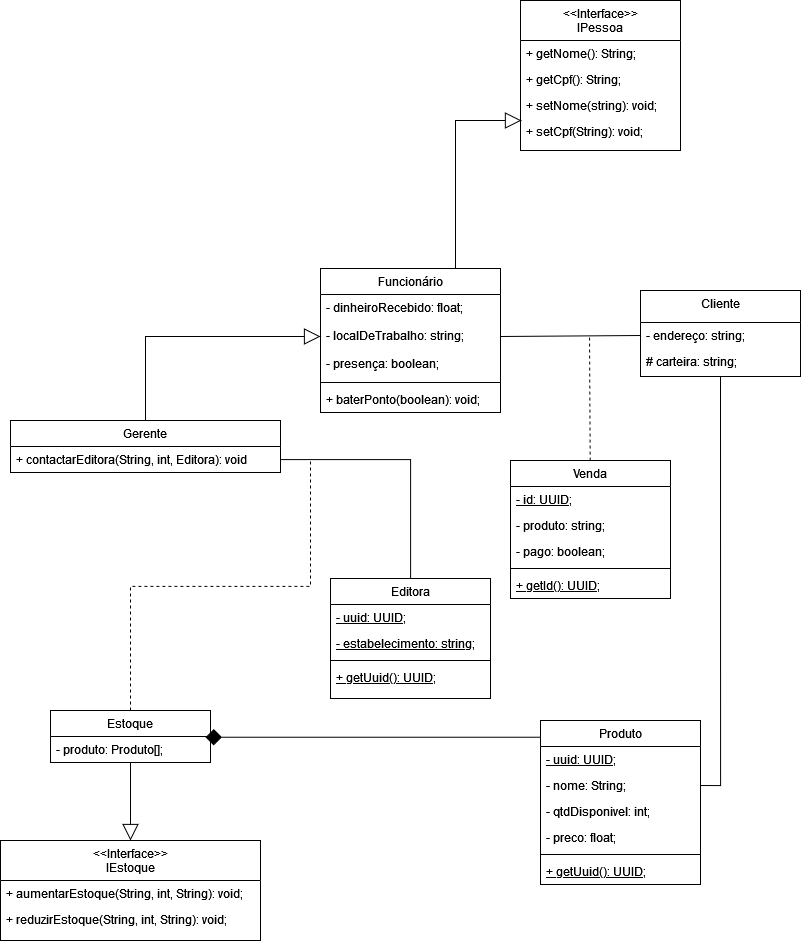

The diagram above was exported from draw.io. Its source (the exported page's mxGraphModel, read from the mxfile embedded in the PNG):
<mxGraphModel dx="1578" dy="836" grid="1" gridSize="10" guides="1" tooltips="1" connect="1" arrows="1" fold="1" page="1" pageScale="1" pageWidth="827" pageHeight="1169" math="0" shadow="0">
  <root>
    <mxCell id="WIyWlLk6GJQsqaUBKTNV-0" />
    <mxCell id="WIyWlLk6GJQsqaUBKTNV-1" parent="WIyWlLk6GJQsqaUBKTNV-0" />
    <mxCell id="iK2QxQm5Mgg3dDZXwLKG-37" style="edgeStyle=orthogonalEdgeStyle;rounded=0;orthogonalLoop=1;jettySize=auto;html=1;exitX=0.75;exitY=0;exitDx=0;exitDy=0;entryX=0.006;entryY=0.077;entryDx=0;entryDy=0;endArrow=block;endFill=0;endSize=14;entryPerimeter=0;" edge="1" parent="WIyWlLk6GJQsqaUBKTNV-1" source="zkfFHV4jXpPFQw0GAbJ--0" target="zkfFHV4jXpPFQw0GAbJ--21">
      <mxGeometry relative="1" as="geometry" />
    </mxCell>
    <mxCell id="zkfFHV4jXpPFQw0GAbJ--0" value="Funcionário" style="swimlane;fontStyle=0;align=center;verticalAlign=top;childLayout=stackLayout;horizontal=1;startSize=26;horizontalStack=0;resizeParent=1;resizeLast=0;collapsible=1;marginBottom=0;rounded=0;shadow=0;strokeWidth=1;" parent="WIyWlLk6GJQsqaUBKTNV-1" vertex="1">
      <mxGeometry x="333" y="308" width="180" height="144" as="geometry">
        <mxRectangle x="230" y="140" width="160" height="26" as="alternateBounds" />
      </mxGeometry>
    </mxCell>
    <mxCell id="zkfFHV4jXpPFQw0GAbJ--1" value="- dinheiroRecebido: float;&#10;&#10;- localDeTrabalho: string;&#10;&#10;- presença: boolean;&#10;&#10;" style="text;align=left;verticalAlign=top;spacingLeft=4;spacingRight=4;overflow=hidden;rotatable=0;points=[[0,0.5],[1,0.5]];portConstraint=eastwest;" parent="zkfFHV4jXpPFQw0GAbJ--0" vertex="1">
      <mxGeometry y="26" width="180" height="84" as="geometry" />
    </mxCell>
    <mxCell id="zkfFHV4jXpPFQw0GAbJ--4" value="" style="line;html=1;strokeWidth=1;align=left;verticalAlign=middle;spacingTop=-1;spacingLeft=3;spacingRight=3;rotatable=0;labelPosition=right;points=[];portConstraint=eastwest;" parent="zkfFHV4jXpPFQw0GAbJ--0" vertex="1">
      <mxGeometry y="110" width="180" height="8" as="geometry" />
    </mxCell>
    <mxCell id="zkfFHV4jXpPFQw0GAbJ--5" value="+ baterPonto(boolean): void;" style="text;align=left;verticalAlign=top;spacingLeft=4;spacingRight=4;overflow=hidden;rotatable=0;points=[[0,0.5],[1,0.5]];portConstraint=eastwest;" parent="zkfFHV4jXpPFQw0GAbJ--0" vertex="1">
      <mxGeometry y="118" width="180" height="26" as="geometry" />
    </mxCell>
    <mxCell id="VhO3QpzzkdtI3h5NSWX9-28" style="edgeStyle=none;rounded=0;orthogonalLoop=1;jettySize=auto;html=1;dashed=1;strokeWidth=1;endArrow=none;endFill=0;endSize=16;elbow=vertical;startSize=9;jumpSize=6;entryX=0.5;entryY=1;entryDx=0;entryDy=0;" edge="1" parent="WIyWlLk6GJQsqaUBKTNV-1" source="zkfFHV4jXpPFQw0GAbJ--6">
      <mxGeometry relative="1" as="geometry">
        <mxPoint x="602" y="375" as="targetPoint" />
        <Array as="points" />
      </mxGeometry>
    </mxCell>
    <mxCell id="zkfFHV4jXpPFQw0GAbJ--6" value="Venda" style="swimlane;fontStyle=0;align=center;verticalAlign=top;childLayout=stackLayout;horizontal=1;startSize=26;horizontalStack=0;resizeParent=1;resizeLast=0;collapsible=1;marginBottom=0;rounded=0;shadow=0;strokeWidth=1;" parent="WIyWlLk6GJQsqaUBKTNV-1" vertex="1">
      <mxGeometry x="523" y="500" width="160" height="138" as="geometry">
        <mxRectangle x="130" y="380" width="160" height="26" as="alternateBounds" />
      </mxGeometry>
    </mxCell>
    <mxCell id="zkfFHV4jXpPFQw0GAbJ--7" value="- id: UUID;" style="text;align=left;verticalAlign=top;spacingLeft=4;spacingRight=4;overflow=hidden;rotatable=0;points=[[0,0.5],[1,0.5]];portConstraint=eastwest;fontStyle=4" parent="zkfFHV4jXpPFQw0GAbJ--6" vertex="1">
      <mxGeometry y="26" width="160" height="26" as="geometry" />
    </mxCell>
    <mxCell id="zkfFHV4jXpPFQw0GAbJ--8" value="- produto: string;" style="text;align=left;verticalAlign=top;spacingLeft=4;spacingRight=4;overflow=hidden;rotatable=0;points=[[0,0.5],[1,0.5]];portConstraint=eastwest;rounded=0;shadow=0;html=0;" parent="zkfFHV4jXpPFQw0GAbJ--6" vertex="1">
      <mxGeometry y="52" width="160" height="26" as="geometry" />
    </mxCell>
    <mxCell id="iK2QxQm5Mgg3dDZXwLKG-5" value="- pago: boolean;" style="text;align=left;verticalAlign=top;spacingLeft=4;spacingRight=4;overflow=hidden;rotatable=0;points=[[0,0.5],[1,0.5]];portConstraint=eastwest;rounded=0;shadow=0;html=0;" vertex="1" parent="zkfFHV4jXpPFQw0GAbJ--6">
      <mxGeometry y="78" width="160" height="26" as="geometry" />
    </mxCell>
    <mxCell id="zkfFHV4jXpPFQw0GAbJ--9" value="" style="line;html=1;strokeWidth=1;align=left;verticalAlign=middle;spacingTop=-1;spacingLeft=3;spacingRight=3;rotatable=0;labelPosition=right;points=[];portConstraint=eastwest;" parent="zkfFHV4jXpPFQw0GAbJ--6" vertex="1">
      <mxGeometry y="104" width="160" height="8" as="geometry" />
    </mxCell>
    <mxCell id="zkfFHV4jXpPFQw0GAbJ--10" value="+ getId(): UUID;" style="text;align=left;verticalAlign=top;spacingLeft=4;spacingRight=4;overflow=hidden;rotatable=0;points=[[0,0.5],[1,0.5]];portConstraint=eastwest;fontStyle=4" parent="zkfFHV4jXpPFQw0GAbJ--6" vertex="1">
      <mxGeometry y="112" width="160" height="26" as="geometry" />
    </mxCell>
    <mxCell id="zkfFHV4jXpPFQw0GAbJ--17" value="&lt;&lt;Interface&gt;&gt;&#10;IPessoa" style="swimlane;fontStyle=0;align=center;verticalAlign=top;childLayout=stackLayout;horizontal=1;startSize=40;horizontalStack=0;resizeParent=1;resizeLast=0;collapsible=1;marginBottom=0;rounded=0;shadow=0;strokeWidth=1;" parent="WIyWlLk6GJQsqaUBKTNV-1" vertex="1">
      <mxGeometry x="533" y="40" width="160" height="150" as="geometry">
        <mxRectangle x="550" y="140" width="160" height="26" as="alternateBounds" />
      </mxGeometry>
    </mxCell>
    <mxCell id="zkfFHV4jXpPFQw0GAbJ--18" value="+ getNome(): String;" style="text;align=left;verticalAlign=top;spacingLeft=4;spacingRight=4;overflow=hidden;rotatable=0;points=[[0,0.5],[1,0.5]];portConstraint=eastwest;" parent="zkfFHV4jXpPFQw0GAbJ--17" vertex="1">
      <mxGeometry y="40" width="160" height="26" as="geometry" />
    </mxCell>
    <mxCell id="zkfFHV4jXpPFQw0GAbJ--20" value="+ getCpf(): String;" style="text;align=left;verticalAlign=top;spacingLeft=4;spacingRight=4;overflow=hidden;rotatable=0;points=[[0,0.5],[1,0.5]];portConstraint=eastwest;rounded=0;shadow=0;html=0;" parent="zkfFHV4jXpPFQw0GAbJ--17" vertex="1">
      <mxGeometry y="66" width="160" height="26" as="geometry" />
    </mxCell>
    <mxCell id="VhO3QpzzkdtI3h5NSWX9-1" value="+ setNome(string): void;" style="text;align=left;verticalAlign=top;spacingLeft=4;spacingRight=4;overflow=hidden;rotatable=0;points=[[0,0.5],[1,0.5]];portConstraint=eastwest;rounded=0;shadow=0;html=0;" vertex="1" parent="zkfFHV4jXpPFQw0GAbJ--17">
      <mxGeometry y="92" width="160" height="26" as="geometry" />
    </mxCell>
    <mxCell id="zkfFHV4jXpPFQw0GAbJ--21" value="+ setCpf(String): void;" style="text;align=left;verticalAlign=top;spacingLeft=4;spacingRight=4;overflow=hidden;rotatable=0;points=[[0,0.5],[1,0.5]];portConstraint=eastwest;rounded=0;shadow=0;html=0;" parent="zkfFHV4jXpPFQw0GAbJ--17" vertex="1">
      <mxGeometry y="118" width="160" height="26" as="geometry" />
    </mxCell>
    <mxCell id="iK2QxQm5Mgg3dDZXwLKG-0" value="Cliente" style="swimlane;fontStyle=0;align=center;verticalAlign=top;childLayout=stackLayout;horizontal=1;startSize=32;horizontalStack=0;resizeParent=1;resizeLast=0;collapsible=1;marginBottom=0;rounded=0;shadow=0;strokeWidth=1;" vertex="1" parent="WIyWlLk6GJQsqaUBKTNV-1">
      <mxGeometry x="653" y="330" width="160" height="86" as="geometry">
        <mxRectangle x="550" y="140" width="160" height="26" as="alternateBounds" />
      </mxGeometry>
    </mxCell>
    <mxCell id="iK2QxQm5Mgg3dDZXwLKG-1" value="- endereço: string;" style="text;align=left;verticalAlign=top;spacingLeft=4;spacingRight=4;overflow=hidden;rotatable=0;points=[[0,0.5],[1,0.5]];portConstraint=eastwest;" vertex="1" parent="iK2QxQm5Mgg3dDZXwLKG-0">
      <mxGeometry y="32" width="160" height="26" as="geometry" />
    </mxCell>
    <mxCell id="iK2QxQm5Mgg3dDZXwLKG-2" value="# carteira: string;" style="text;align=left;verticalAlign=top;spacingLeft=4;spacingRight=4;overflow=hidden;rotatable=0;points=[[0,0.5],[1,0.5]];portConstraint=eastwest;rounded=0;shadow=0;html=0;" vertex="1" parent="iK2QxQm5Mgg3dDZXwLKG-0">
      <mxGeometry y="58" width="160" height="26" as="geometry" />
    </mxCell>
    <mxCell id="VhO3QpzzkdtI3h5NSWX9-24" style="edgeStyle=elbowEdgeStyle;rounded=0;orthogonalLoop=1;jettySize=auto;elbow=vertical;html=1;strokeWidth=1;endArrow=diamond;endFill=1;endSize=14;entryX=0.969;entryY=0.038;entryDx=0;entryDy=0;entryPerimeter=0;" edge="1" parent="WIyWlLk6GJQsqaUBKTNV-1" source="iK2QxQm5Mgg3dDZXwLKG-6" target="iK2QxQm5Mgg3dDZXwLKG-14">
      <mxGeometry relative="1" as="geometry">
        <mxPoint x="273" y="820" as="targetPoint" />
      </mxGeometry>
    </mxCell>
    <mxCell id="iK2QxQm5Mgg3dDZXwLKG-6" value="Produto" style="swimlane;fontStyle=0;align=center;verticalAlign=top;childLayout=stackLayout;horizontal=1;startSize=26;horizontalStack=0;resizeParent=1;resizeLast=0;collapsible=1;marginBottom=0;rounded=0;shadow=0;strokeWidth=1;" vertex="1" parent="WIyWlLk6GJQsqaUBKTNV-1">
      <mxGeometry x="553" y="760" width="160" height="164" as="geometry">
        <mxRectangle x="130" y="380" width="160" height="26" as="alternateBounds" />
      </mxGeometry>
    </mxCell>
    <mxCell id="iK2QxQm5Mgg3dDZXwLKG-7" value="- uuid: UUID;" style="text;align=left;verticalAlign=top;spacingLeft=4;spacingRight=4;overflow=hidden;rotatable=0;points=[[0,0.5],[1,0.5]];portConstraint=eastwest;fontStyle=4" vertex="1" parent="iK2QxQm5Mgg3dDZXwLKG-6">
      <mxGeometry y="26" width="160" height="26" as="geometry" />
    </mxCell>
    <mxCell id="iK2QxQm5Mgg3dDZXwLKG-8" value="- nome: String;" style="text;align=left;verticalAlign=top;spacingLeft=4;spacingRight=4;overflow=hidden;rotatable=0;points=[[0,0.5],[1,0.5]];portConstraint=eastwest;rounded=0;shadow=0;html=0;" vertex="1" parent="iK2QxQm5Mgg3dDZXwLKG-6">
      <mxGeometry y="52" width="160" height="26" as="geometry" />
    </mxCell>
    <mxCell id="iK2QxQm5Mgg3dDZXwLKG-9" value="- qtdDisponivel: int;" style="text;align=left;verticalAlign=top;spacingLeft=4;spacingRight=4;overflow=hidden;rotatable=0;points=[[0,0.5],[1,0.5]];portConstraint=eastwest;rounded=0;shadow=0;html=0;" vertex="1" parent="iK2QxQm5Mgg3dDZXwLKG-6">
      <mxGeometry y="78" width="160" height="26" as="geometry" />
    </mxCell>
    <mxCell id="iK2QxQm5Mgg3dDZXwLKG-12" value="- preco: float;" style="text;align=left;verticalAlign=top;spacingLeft=4;spacingRight=4;overflow=hidden;rotatable=0;points=[[0,0.5],[1,0.5]];portConstraint=eastwest;rounded=0;shadow=0;html=0;" vertex="1" parent="iK2QxQm5Mgg3dDZXwLKG-6">
      <mxGeometry y="104" width="160" height="26" as="geometry" />
    </mxCell>
    <mxCell id="iK2QxQm5Mgg3dDZXwLKG-10" value="" style="line;html=1;strokeWidth=1;align=left;verticalAlign=middle;spacingTop=-1;spacingLeft=3;spacingRight=3;rotatable=0;labelPosition=right;points=[];portConstraint=eastwest;" vertex="1" parent="iK2QxQm5Mgg3dDZXwLKG-6">
      <mxGeometry y="130" width="160" height="8" as="geometry" />
    </mxCell>
    <mxCell id="iK2QxQm5Mgg3dDZXwLKG-11" value="+ getUuid(): UUID;" style="text;align=left;verticalAlign=top;spacingLeft=4;spacingRight=4;overflow=hidden;rotatable=0;points=[[0,0.5],[1,0.5]];portConstraint=eastwest;fontStyle=4" vertex="1" parent="iK2QxQm5Mgg3dDZXwLKG-6">
      <mxGeometry y="138" width="160" height="26" as="geometry" />
    </mxCell>
    <mxCell id="VhO3QpzzkdtI3h5NSWX9-20" style="edgeStyle=orthogonalEdgeStyle;rounded=0;orthogonalLoop=1;jettySize=auto;html=1;exitX=0.5;exitY=0;exitDx=0;exitDy=0;strokeWidth=1;endSize=14;endArrow=block;endFill=0;" edge="1" parent="WIyWlLk6GJQsqaUBKTNV-1" source="VhO3QpzzkdtI3h5NSWX9-3" target="zkfFHV4jXpPFQw0GAbJ--1">
      <mxGeometry relative="1" as="geometry" />
    </mxCell>
    <mxCell id="VhO3QpzzkdtI3h5NSWX9-3" value="Gerente" style="swimlane;fontStyle=0;childLayout=stackLayout;horizontal=1;startSize=26;fillColor=none;horizontalStack=0;resizeParent=1;resizeParentMax=0;resizeLast=0;collapsible=1;marginBottom=0;" vertex="1" parent="WIyWlLk6GJQsqaUBKTNV-1">
      <mxGeometry x="23" y="460" width="270" height="52" as="geometry" />
    </mxCell>
    <mxCell id="VhO3QpzzkdtI3h5NSWX9-4" value="+ contactarEditora(String, int, Editora): void" style="text;strokeColor=none;fillColor=none;align=left;verticalAlign=top;spacingLeft=4;spacingRight=4;overflow=hidden;rotatable=0;points=[[0,0.5],[1,0.5]];portConstraint=eastwest;" vertex="1" parent="VhO3QpzzkdtI3h5NSWX9-3">
      <mxGeometry y="26" width="270" height="26" as="geometry" />
    </mxCell>
    <mxCell id="VhO3QpzzkdtI3h5NSWX9-7" value="Editora" style="swimlane;fontStyle=0;align=center;verticalAlign=top;childLayout=stackLayout;horizontal=1;startSize=26;horizontalStack=0;resizeParent=1;resizeLast=0;collapsible=1;marginBottom=0;rounded=0;shadow=0;strokeWidth=1;" vertex="1" parent="WIyWlLk6GJQsqaUBKTNV-1">
      <mxGeometry x="343" y="618" width="160" height="120" as="geometry">
        <mxRectangle x="130" y="380" width="160" height="26" as="alternateBounds" />
      </mxGeometry>
    </mxCell>
    <mxCell id="VhO3QpzzkdtI3h5NSWX9-8" value="- uuid: UUID;" style="text;align=left;verticalAlign=top;spacingLeft=4;spacingRight=4;overflow=hidden;rotatable=0;points=[[0,0.5],[1,0.5]];portConstraint=eastwest;fontStyle=4" vertex="1" parent="VhO3QpzzkdtI3h5NSWX9-7">
      <mxGeometry y="26" width="160" height="26" as="geometry" />
    </mxCell>
    <mxCell id="VhO3QpzzkdtI3h5NSWX9-9" value="- estabelecimento: string;" style="text;align=left;verticalAlign=top;spacingLeft=4;spacingRight=4;overflow=hidden;rotatable=0;points=[[0,0.5],[1,0.5]];portConstraint=eastwest;rounded=0;shadow=0;html=0;fontStyle=4" vertex="1" parent="VhO3QpzzkdtI3h5NSWX9-7">
      <mxGeometry y="52" width="160" height="26" as="geometry" />
    </mxCell>
    <mxCell id="VhO3QpzzkdtI3h5NSWX9-11" value="" style="line;html=1;strokeWidth=1;align=left;verticalAlign=middle;spacingTop=-1;spacingLeft=3;spacingRight=3;rotatable=0;labelPosition=right;points=[];portConstraint=eastwest;" vertex="1" parent="VhO3QpzzkdtI3h5NSWX9-7">
      <mxGeometry y="78" width="160" height="8" as="geometry" />
    </mxCell>
    <mxCell id="VhO3QpzzkdtI3h5NSWX9-12" value="+ getUuid(): UUID;" style="text;align=left;verticalAlign=top;spacingLeft=4;spacingRight=4;overflow=hidden;rotatable=0;points=[[0,0.5],[1,0.5]];portConstraint=eastwest;fontStyle=4" vertex="1" parent="VhO3QpzzkdtI3h5NSWX9-7">
      <mxGeometry y="86" width="160" height="26" as="geometry" />
    </mxCell>
    <mxCell id="VhO3QpzzkdtI3h5NSWX9-22" style="rounded=0;orthogonalLoop=1;jettySize=auto;html=1;strokeWidth=1;endArrow=none;endFill=0;endSize=14;dashed=1;edgeStyle=elbowEdgeStyle;elbow=vertical;" edge="1" parent="WIyWlLk6GJQsqaUBKTNV-1" source="iK2QxQm5Mgg3dDZXwLKG-13">
      <mxGeometry relative="1" as="geometry">
        <mxPoint x="323" y="500" as="targetPoint" />
      </mxGeometry>
    </mxCell>
    <mxCell id="VhO3QpzzkdtI3h5NSWX9-23" style="edgeStyle=elbowEdgeStyle;rounded=0;orthogonalLoop=1;jettySize=auto;elbow=vertical;html=1;strokeWidth=1;endArrow=block;endFill=0;endSize=14;" edge="1" parent="WIyWlLk6GJQsqaUBKTNV-1" source="iK2QxQm5Mgg3dDZXwLKG-13" target="VhO3QpzzkdtI3h5NSWX9-13">
      <mxGeometry relative="1" as="geometry" />
    </mxCell>
    <mxCell id="iK2QxQm5Mgg3dDZXwLKG-13" value="Estoque" style="swimlane;fontStyle=0;childLayout=stackLayout;horizontal=1;startSize=26;fillColor=none;horizontalStack=0;resizeParent=1;resizeParentMax=0;resizeLast=0;collapsible=1;marginBottom=0;" vertex="1" parent="WIyWlLk6GJQsqaUBKTNV-1">
      <mxGeometry x="63" y="750" width="160" height="52" as="geometry" />
    </mxCell>
    <mxCell id="iK2QxQm5Mgg3dDZXwLKG-14" value="- produto: Produto[];" style="text;strokeColor=none;fillColor=none;align=left;verticalAlign=top;spacingLeft=4;spacingRight=4;overflow=hidden;rotatable=0;points=[[0,0.5],[1,0.5]];portConstraint=eastwest;" vertex="1" parent="iK2QxQm5Mgg3dDZXwLKG-13">
      <mxGeometry y="26" width="160" height="26" as="geometry" />
    </mxCell>
    <mxCell id="VhO3QpzzkdtI3h5NSWX9-13" value="&lt;&lt;Interface&gt;&gt;&#10;IEstoque" style="swimlane;fontStyle=0;align=center;verticalAlign=top;childLayout=stackLayout;horizontal=1;startSize=40;horizontalStack=0;resizeParent=1;resizeLast=0;collapsible=1;marginBottom=0;rounded=0;shadow=0;strokeWidth=1;" vertex="1" parent="WIyWlLk6GJQsqaUBKTNV-1">
      <mxGeometry x="13" y="880" width="260" height="100" as="geometry">
        <mxRectangle x="550" y="140" width="160" height="26" as="alternateBounds" />
      </mxGeometry>
    </mxCell>
    <mxCell id="VhO3QpzzkdtI3h5NSWX9-14" value="+ aumentarEstoque(String, int, String): void;" style="text;align=left;verticalAlign=top;spacingLeft=4;spacingRight=4;overflow=hidden;rotatable=0;points=[[0,0.5],[1,0.5]];portConstraint=eastwest;" vertex="1" parent="VhO3QpzzkdtI3h5NSWX9-13">
      <mxGeometry y="40" width="260" height="26" as="geometry" />
    </mxCell>
    <mxCell id="VhO3QpzzkdtI3h5NSWX9-15" value="+ reduzirEstoque(String, int, String): void;" style="text;align=left;verticalAlign=top;spacingLeft=4;spacingRight=4;overflow=hidden;rotatable=0;points=[[0,0.5],[1,0.5]];portConstraint=eastwest;rounded=0;shadow=0;html=0;" vertex="1" parent="VhO3QpzzkdtI3h5NSWX9-13">
      <mxGeometry y="66" width="260" height="26" as="geometry" />
    </mxCell>
    <mxCell id="VhO3QpzzkdtI3h5NSWX9-21" style="edgeStyle=orthogonalEdgeStyle;rounded=0;orthogonalLoop=1;jettySize=auto;html=1;strokeWidth=1;endArrow=none;endFill=0;endSize=14;" edge="1" parent="WIyWlLk6GJQsqaUBKTNV-1" source="VhO3QpzzkdtI3h5NSWX9-4" target="VhO3QpzzkdtI3h5NSWX9-7">
      <mxGeometry relative="1" as="geometry" />
    </mxCell>
    <mxCell id="iK2QxQm5Mgg3dDZXwLKG-58" style="rounded=0;orthogonalLoop=1;jettySize=auto;html=1;exitX=1;exitY=0.5;exitDx=0;exitDy=0;endArrow=none;endFill=0;endSize=14;entryX=0;entryY=0.5;entryDx=0;entryDy=0;" edge="1" parent="WIyWlLk6GJQsqaUBKTNV-1" source="zkfFHV4jXpPFQw0GAbJ--1" target="iK2QxQm5Mgg3dDZXwLKG-1">
      <mxGeometry relative="1" as="geometry">
        <mxPoint x="643" y="410" as="targetPoint" />
      </mxGeometry>
    </mxCell>
    <mxCell id="iK2QxQm5Mgg3dDZXwLKG-66" style="edgeStyle=orthogonalEdgeStyle;rounded=0;orthogonalLoop=1;jettySize=auto;html=1;exitX=1;exitY=0.5;exitDx=0;exitDy=0;entryX=0.5;entryY=1;entryDx=0;entryDy=0;endArrow=none;endFill=0;endSize=11;" edge="1" parent="WIyWlLk6GJQsqaUBKTNV-1" source="iK2QxQm5Mgg3dDZXwLKG-8" target="iK2QxQm5Mgg3dDZXwLKG-0">
      <mxGeometry relative="1" as="geometry" />
    </mxCell>
  </root>
</mxGraphModel>